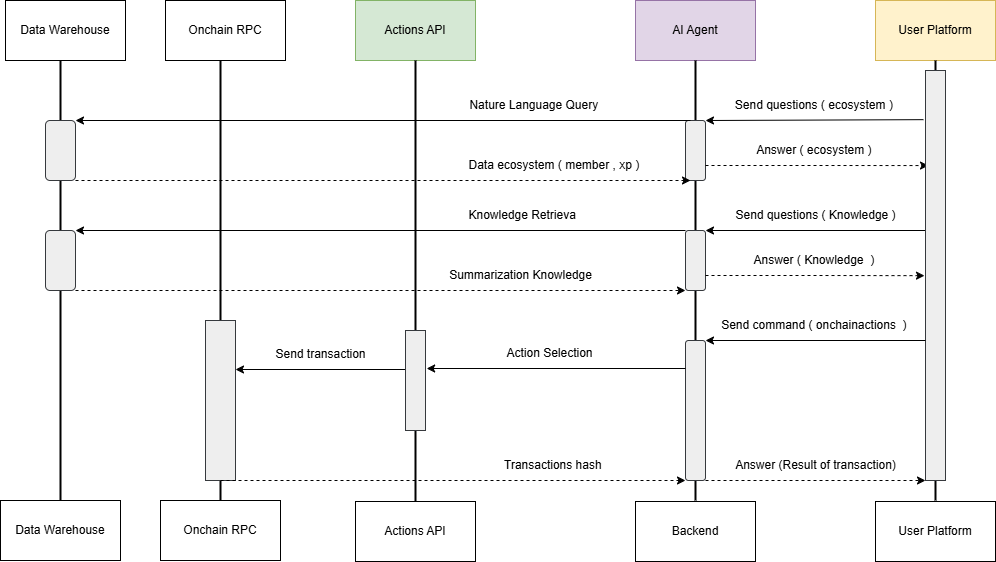

The diagram above was exported from draw.io. Its source (the exported page's mxGraphModel, read from the mxfile embedded in the PNG):
<mxGraphModel dx="4679" dy="827" grid="1" gridSize="10" guides="1" tooltips="1" connect="1" arrows="1" fold="1" page="1" pageScale="1" pageWidth="3300" pageHeight="4681" math="0" shadow="0">
  <root>
    <mxCell id="WIyWlLk6GJQsqaUBKTNV-0" />
    <mxCell id="WIyWlLk6GJQsqaUBKTNV-1" parent="WIyWlLk6GJQsqaUBKTNV-0" />
    <mxCell id="UfYg303tMxaaa7Vk1nTy-6" value="Data Warehouse" style="rounded=0;whiteSpace=wrap;html=1;" parent="WIyWlLk6GJQsqaUBKTNV-1" vertex="1">
      <mxGeometry x="-350" y="80" width="120" height="60" as="geometry" />
    </mxCell>
    <mxCell id="UfYg303tMxaaa7Vk1nTy-11" value="Data Warehouse" style="rounded=0;whiteSpace=wrap;html=1;" parent="WIyWlLk6GJQsqaUBKTNV-1" vertex="1">
      <mxGeometry x="-355" y="580" width="120" height="60" as="geometry" />
    </mxCell>
    <mxCell id="UfYg303tMxaaa7Vk1nTy-17" value="AI Agent" style="rounded=0;whiteSpace=wrap;html=1;fillColor=#e1d5e7;strokeColor=#9673a6;" parent="WIyWlLk6GJQsqaUBKTNV-1" vertex="1">
      <mxGeometry x="280" y="80" width="120" height="60" as="geometry" />
    </mxCell>
    <mxCell id="UfYg303tMxaaa7Vk1nTy-34" value="User Platform" style="rounded=0;whiteSpace=wrap;html=1;fillColor=#fff2cc;strokeColor=#d6b656;" parent="WIyWlLk6GJQsqaUBKTNV-1" vertex="1">
      <mxGeometry x="520" y="80" width="120" height="60" as="geometry" />
    </mxCell>
    <mxCell id="UfYg303tMxaaa7Vk1nTy-35" value="User Platform" style="rounded=0;whiteSpace=wrap;html=1;" parent="WIyWlLk6GJQsqaUBKTNV-1" vertex="1">
      <mxGeometry x="520" y="581" width="120" height="60" as="geometry" />
    </mxCell>
    <mxCell id="UfYg303tMxaaa7Vk1nTy-53" value="" style="line;strokeWidth=2;direction=south;html=1;" parent="WIyWlLk6GJQsqaUBKTNV-1" vertex="1">
      <mxGeometry x="335" y="140" width="10" height="440" as="geometry" />
    </mxCell>
    <mxCell id="UfYg303tMxaaa7Vk1nTy-54" value="" style="line;strokeWidth=2;direction=south;html=1;" parent="WIyWlLk6GJQsqaUBKTNV-1" vertex="1">
      <mxGeometry x="-300" y="140" width="10" height="440" as="geometry" />
    </mxCell>
    <mxCell id="UfYg303tMxaaa7Vk1nTy-55" value="" style="line;strokeWidth=2;direction=south;html=1;" parent="WIyWlLk6GJQsqaUBKTNV-1" vertex="1">
      <mxGeometry x="575" y="140" width="10" height="440" as="geometry" />
    </mxCell>
    <mxCell id="UfYg303tMxaaa7Vk1nTy-57" value="" style="rounded=1;whiteSpace=wrap;html=1;fillColor=#eeeeee;strokeColor=#36393d;" parent="WIyWlLk6GJQsqaUBKTNV-1" vertex="1">
      <mxGeometry x="330" y="200" width="20" height="60" as="geometry" />
    </mxCell>
    <mxCell id="UfYg303tMxaaa7Vk1nTy-69" value="Onchain RPC" style="rounded=0;whiteSpace=wrap;html=1;" parent="WIyWlLk6GJQsqaUBKTNV-1" vertex="1">
      <mxGeometry x="-190" y="80" width="120" height="60" as="geometry" />
    </mxCell>
    <mxCell id="UfYg303tMxaaa7Vk1nTy-70" value="" style="line;strokeWidth=2;direction=south;html=1;" parent="WIyWlLk6GJQsqaUBKTNV-1" vertex="1">
      <mxGeometry x="-140" y="140" width="10" height="440" as="geometry" />
    </mxCell>
    <mxCell id="UfYg303tMxaaa7Vk1nTy-71" value="Onchain RPC" style="rounded=0;whiteSpace=wrap;html=1;" parent="WIyWlLk6GJQsqaUBKTNV-1" vertex="1">
      <mxGeometry x="-195" y="580" width="120" height="60" as="geometry" />
    </mxCell>
    <mxCell id="UfYg303tMxaaa7Vk1nTy-73" value="" style="rounded=1;whiteSpace=wrap;html=1;fillColor=#eeeeee;strokeColor=#36393d;" parent="WIyWlLk6GJQsqaUBKTNV-1" vertex="1">
      <mxGeometry x="330" y="310" width="20" height="60" as="geometry" />
    </mxCell>
    <mxCell id="UfYg303tMxaaa7Vk1nTy-74" value="" style="rounded=1;whiteSpace=wrap;html=1;fillColor=#eeeeee;strokeColor=#36393d;" parent="WIyWlLk6GJQsqaUBKTNV-1" vertex="1">
      <mxGeometry x="330" y="420" width="20" height="140" as="geometry" />
    </mxCell>
    <mxCell id="UfYg303tMxaaa7Vk1nTy-87" value="" style="endArrow=classic;html=1;rounded=0;entryX=1;entryY=0;entryDx=0;entryDy=0;exitX=-0.1;exitY=0.054;exitDx=0;exitDy=0;exitPerimeter=0;" parent="WIyWlLk6GJQsqaUBKTNV-1" target="UfYg303tMxaaa7Vk1nTy-57" edge="1">
      <mxGeometry width="50" height="50" relative="1" as="geometry">
        <mxPoint x="568" y="199.15999999999997" as="sourcePoint" />
        <mxPoint x="260" y="350" as="targetPoint" />
      </mxGeometry>
    </mxCell>
    <mxCell id="UfYg303tMxaaa7Vk1nTy-89" style="edgeStyle=orthogonalEdgeStyle;rounded=0;orthogonalLoop=1;jettySize=auto;html=1;exitX=1;exitY=0.75;exitDx=0;exitDy=0;dashed=1;entryX=0.15;entryY=0.139;entryDx=0;entryDy=0;entryPerimeter=0;" parent="WIyWlLk6GJQsqaUBKTNV-1" source="UfYg303tMxaaa7Vk1nTy-57" edge="1">
      <mxGeometry relative="1" as="geometry">
        <mxPoint x="573" y="245.05999999999995" as="targetPoint" />
      </mxGeometry>
    </mxCell>
    <mxCell id="UfYg303tMxaaa7Vk1nTy-90" value="" style="endArrow=classic;html=1;rounded=0;entryX=1;entryY=0;entryDx=0;entryDy=0;" parent="WIyWlLk6GJQsqaUBKTNV-1" target="UfYg303tMxaaa7Vk1nTy-73" edge="1">
      <mxGeometry width="50" height="50" relative="1" as="geometry">
        <mxPoint x="570" y="310" as="sourcePoint" />
        <mxPoint x="360" y="310" as="targetPoint" />
      </mxGeometry>
    </mxCell>
    <mxCell id="UfYg303tMxaaa7Vk1nTy-92" style="edgeStyle=orthogonalEdgeStyle;rounded=0;orthogonalLoop=1;jettySize=auto;html=1;exitX=1;exitY=0.75;exitDx=0;exitDy=0;entryX=-0.05;entryY=0.287;entryDx=0;entryDy=0;entryPerimeter=0;dashed=1;" parent="WIyWlLk6GJQsqaUBKTNV-1" source="UfYg303tMxaaa7Vk1nTy-73" edge="1">
      <mxGeometry relative="1" as="geometry">
        <mxPoint x="569" y="355.15999999999997" as="targetPoint" />
      </mxGeometry>
    </mxCell>
    <mxCell id="UfYg303tMxaaa7Vk1nTy-115" value="" style="rounded=0;whiteSpace=wrap;html=1;fillColor=#eeeeee;strokeColor=#36393d;" parent="WIyWlLk6GJQsqaUBKTNV-1" vertex="1">
      <mxGeometry x="570" y="150" width="20" height="410" as="geometry" />
    </mxCell>
    <mxCell id="UfYg303tMxaaa7Vk1nTy-119" value="" style="rounded=1;whiteSpace=wrap;html=1;fillColor=#eeeeee;strokeColor=#36393d;" parent="WIyWlLk6GJQsqaUBKTNV-1" vertex="1">
      <mxGeometry x="-310" y="200" width="30" height="60" as="geometry" />
    </mxCell>
    <mxCell id="UfYg303tMxaaa7Vk1nTy-122" value="Send questions ( ecosystem )&amp;nbsp;" style="text;html=1;align=center;verticalAlign=middle;resizable=0;points=[];autosize=1;strokeColor=none;fillColor=none;" parent="WIyWlLk6GJQsqaUBKTNV-1" vertex="1">
      <mxGeometry x="370" y="170" width="180" height="30" as="geometry" />
    </mxCell>
    <mxCell id="UfYg303tMxaaa7Vk1nTy-125" value="Nature Language Query&amp;nbsp;" style="text;html=1;align=center;verticalAlign=middle;resizable=0;points=[];autosize=1;strokeColor=none;fillColor=none;" parent="WIyWlLk6GJQsqaUBKTNV-1" vertex="1">
      <mxGeometry x="100" y="170" width="160" height="30" as="geometry" />
    </mxCell>
    <mxCell id="UfYg303tMxaaa7Vk1nTy-126" value="Answer ( ecosystem )&amp;nbsp;" style="text;html=1;align=center;verticalAlign=middle;resizable=0;points=[];autosize=1;strokeColor=none;fillColor=none;" parent="WIyWlLk6GJQsqaUBKTNV-1" vertex="1">
      <mxGeometry x="390" y="215" width="140" height="30" as="geometry" />
    </mxCell>
    <mxCell id="UfYg303tMxaaa7Vk1nTy-129" value="Data ecosystem ( member , xp )&amp;nbsp;" style="text;html=1;align=center;verticalAlign=middle;resizable=0;points=[];autosize=1;strokeColor=none;fillColor=none;" parent="WIyWlLk6GJQsqaUBKTNV-1" vertex="1">
      <mxGeometry x="100" y="230" width="200" height="30" as="geometry" />
    </mxCell>
    <mxCell id="UfYg303tMxaaa7Vk1nTy-130" value="Send questions ( Knowledge )" style="text;html=1;align=center;verticalAlign=middle;resizable=0;points=[];autosize=1;strokeColor=none;fillColor=none;" parent="WIyWlLk6GJQsqaUBKTNV-1" vertex="1">
      <mxGeometry x="370" y="280" width="180" height="30" as="geometry" />
    </mxCell>
    <mxCell id="UfYg303tMxaaa7Vk1nTy-134" style="edgeStyle=orthogonalEdgeStyle;rounded=0;orthogonalLoop=1;jettySize=auto;html=1;exitX=1;exitY=1;exitDx=0;exitDy=0;entryX=0;entryY=1;entryDx=0;entryDy=0;dashed=1;" parent="WIyWlLk6GJQsqaUBKTNV-1" source="UfYg303tMxaaa7Vk1nTy-132" target="UfYg303tMxaaa7Vk1nTy-73" edge="1">
      <mxGeometry relative="1" as="geometry">
        <mxPoint x="310" y="380" as="targetPoint" />
        <Array as="points">
          <mxPoint x="120" y="370" />
          <mxPoint x="120" y="370" />
        </Array>
      </mxGeometry>
    </mxCell>
    <mxCell id="UfYg303tMxaaa7Vk1nTy-132" value="" style="rounded=1;whiteSpace=wrap;html=1;fillColor=#eeeeee;strokeColor=#36393d;" parent="WIyWlLk6GJQsqaUBKTNV-1" vertex="1">
      <mxGeometry x="-310" y="310" width="30" height="60" as="geometry" />
    </mxCell>
    <mxCell id="UfYg303tMxaaa7Vk1nTy-136" value="" style="endArrow=classic;html=1;rounded=0;exitX=0;exitY=0;exitDx=0;exitDy=0;entryX=1;entryY=0;entryDx=0;entryDy=0;" parent="WIyWlLk6GJQsqaUBKTNV-1" source="UfYg303tMxaaa7Vk1nTy-73" target="UfYg303tMxaaa7Vk1nTy-132" edge="1">
      <mxGeometry width="50" height="50" relative="1" as="geometry">
        <mxPoint x="250" y="300" as="sourcePoint" />
        <mxPoint x="300" y="250" as="targetPoint" />
      </mxGeometry>
    </mxCell>
    <mxCell id="UfYg303tMxaaa7Vk1nTy-137" value="&amp;nbsp;Knowledge Retrieva" style="text;html=1;align=center;verticalAlign=middle;resizable=0;points=[];autosize=1;strokeColor=none;fillColor=none;" parent="WIyWlLk6GJQsqaUBKTNV-1" vertex="1">
      <mxGeometry x="100" y="280" width="130" height="30" as="geometry" />
    </mxCell>
    <mxCell id="UfYg303tMxaaa7Vk1nTy-138" value="Summarization Knowledge" style="text;html=1;align=center;verticalAlign=middle;resizable=0;points=[];autosize=1;strokeColor=none;fillColor=none;" parent="WIyWlLk6GJQsqaUBKTNV-1" vertex="1">
      <mxGeometry x="80" y="340" width="170" height="30" as="geometry" />
    </mxCell>
    <mxCell id="UfYg303tMxaaa7Vk1nTy-139" value="Answer ( Knowledge &amp;nbsp;)&amp;nbsp;" style="text;html=1;align=center;verticalAlign=middle;resizable=0;points=[];autosize=1;strokeColor=none;fillColor=none;" parent="WIyWlLk6GJQsqaUBKTNV-1" vertex="1">
      <mxGeometry x="385" y="325" width="150" height="30" as="geometry" />
    </mxCell>
    <mxCell id="UfYg303tMxaaa7Vk1nTy-142" value="" style="endArrow=classic;html=1;rounded=0;entryX=1;entryY=0;entryDx=0;entryDy=0;" parent="WIyWlLk6GJQsqaUBKTNV-1" target="UfYg303tMxaaa7Vk1nTy-74" edge="1">
      <mxGeometry width="50" height="50" relative="1" as="geometry">
        <mxPoint x="570" y="420" as="sourcePoint" />
        <mxPoint x="300" y="480" as="targetPoint" />
      </mxGeometry>
    </mxCell>
    <mxCell id="UfYg303tMxaaa7Vk1nTy-143" value="" style="endArrow=classic;html=1;rounded=0;exitX=0.25;exitY=0;exitDx=0;exitDy=0;entryX=1;entryY=0;entryDx=0;entryDy=0;" parent="WIyWlLk6GJQsqaUBKTNV-1" source="UfYg303tMxaaa7Vk1nTy-57" target="UfYg303tMxaaa7Vk1nTy-119" edge="1">
      <mxGeometry width="50" height="50" relative="1" as="geometry">
        <mxPoint x="-90" y="110" as="sourcePoint" />
        <mxPoint x="-40" y="60" as="targetPoint" />
      </mxGeometry>
    </mxCell>
    <mxCell id="UfYg303tMxaaa7Vk1nTy-144" value="" style="endArrow=classic;html=1;rounded=0;exitX=1;exitY=1;exitDx=0;exitDy=0;entryX=0.25;entryY=1;entryDx=0;entryDy=0;dashed=1;" parent="WIyWlLk6GJQsqaUBKTNV-1" source="UfYg303tMxaaa7Vk1nTy-119" target="UfYg303tMxaaa7Vk1nTy-57" edge="1">
      <mxGeometry width="50" height="50" relative="1" as="geometry">
        <mxPoint x="-90" y="110" as="sourcePoint" />
        <mxPoint x="-40" y="60" as="targetPoint" />
      </mxGeometry>
    </mxCell>
    <mxCell id="3vxgWms4slQK681_RtUK-2" value="" style="edgeStyle=orthogonalEdgeStyle;rounded=0;orthogonalLoop=1;jettySize=auto;html=1;" edge="1" parent="WIyWlLk6GJQsqaUBKTNV-1" source="UfYg303tMxaaa7Vk1nTy-149" target="UfYg303tMxaaa7Vk1nTy-151">
      <mxGeometry relative="1" as="geometry" />
    </mxCell>
    <mxCell id="UfYg303tMxaaa7Vk1nTy-149" value="Actions API" style="rounded=0;whiteSpace=wrap;html=1;fillColor=#d5e8d4;strokeColor=#82b366;" parent="WIyWlLk6GJQsqaUBKTNV-1" vertex="1">
      <mxGeometry y="80" width="120" height="60" as="geometry" />
    </mxCell>
    <mxCell id="UfYg303tMxaaa7Vk1nTy-150" value="Actions API" style="rounded=0;whiteSpace=wrap;html=1;" parent="WIyWlLk6GJQsqaUBKTNV-1" vertex="1">
      <mxGeometry y="581" width="120" height="60" as="geometry" />
    </mxCell>
    <mxCell id="UfYg303tMxaaa7Vk1nTy-151" value="" style="line;strokeWidth=2;direction=south;html=1;" parent="WIyWlLk6GJQsqaUBKTNV-1" vertex="1">
      <mxGeometry x="55" y="140" width="10" height="441" as="geometry" />
    </mxCell>
    <mxCell id="UfYg303tMxaaa7Vk1nTy-152" value="Send command ( onchainactions &amp;nbsp;)&amp;nbsp;" style="text;html=1;align=center;verticalAlign=middle;resizable=0;points=[];autosize=1;strokeColor=none;fillColor=none;" parent="WIyWlLk6GJQsqaUBKTNV-1" vertex="1">
      <mxGeometry x="355" y="390" width="210" height="30" as="geometry" />
    </mxCell>
    <mxCell id="UfYg303tMxaaa7Vk1nTy-158" value="" style="endArrow=classic;html=1;rounded=0;entryX=1.057;entryY=0.35;entryDx=0;entryDy=0;entryPerimeter=0;" parent="WIyWlLk6GJQsqaUBKTNV-1" edge="1">
      <mxGeometry width="50" height="50" relative="1" as="geometry">
        <mxPoint x="330" y="448" as="sourcePoint" />
        <mxPoint x="71.14000000000033" y="448" as="targetPoint" />
      </mxGeometry>
    </mxCell>
    <mxCell id="UfYg303tMxaaa7Vk1nTy-161" value="Action Selection" style="text;html=1;align=center;verticalAlign=middle;resizable=0;points=[];autosize=1;strokeColor=none;fillColor=none;" parent="WIyWlLk6GJQsqaUBKTNV-1" vertex="1">
      <mxGeometry x="139" y="418" width="110" height="30" as="geometry" />
    </mxCell>
    <mxCell id="UfYg303tMxaaa7Vk1nTy-164" value="" style="rounded=0;whiteSpace=wrap;html=1;fillColor=#eeeeee;strokeColor=#36393d;" parent="WIyWlLk6GJQsqaUBKTNV-1" vertex="1">
      <mxGeometry x="-150" y="400" width="30" height="160" as="geometry" />
    </mxCell>
    <mxCell id="UfYg303tMxaaa7Vk1nTy-169" value="" style="endArrow=classic;html=1;rounded=0;entryX=0;entryY=1;entryDx=0;entryDy=0;exitX=0.5;exitY=1;exitDx=0;exitDy=0;dashed=1;" parent="WIyWlLk6GJQsqaUBKTNV-1" target="UfYg303tMxaaa7Vk1nTy-74" edge="1" source="UfYg303tMxaaa7Vk1nTy-164">
      <mxGeometry width="50" height="50" relative="1" as="geometry">
        <mxPoint x="-130.00000000000023" y="960.2400000000001" as="sourcePoint" />
        <mxPoint x="314.28999999999974" y="959.9999999999999" as="targetPoint" />
      </mxGeometry>
    </mxCell>
    <mxCell id="UfYg303tMxaaa7Vk1nTy-173" value="" style="endArrow=classic;html=1;rounded=0;" parent="WIyWlLk6GJQsqaUBKTNV-1" edge="1">
      <mxGeometry width="50" height="50" relative="1" as="geometry">
        <mxPoint x="51" y="449" as="sourcePoint" />
        <mxPoint x="-120" y="449" as="targetPoint" />
      </mxGeometry>
    </mxCell>
    <mxCell id="UfYg303tMxaaa7Vk1nTy-174" value="Send transaction" style="text;html=1;align=center;verticalAlign=middle;resizable=0;points=[];autosize=1;strokeColor=none;fillColor=none;" parent="WIyWlLk6GJQsqaUBKTNV-1" vertex="1">
      <mxGeometry x="-90" y="419" width="110" height="30" as="geometry" />
    </mxCell>
    <mxCell id="UfYg303tMxaaa7Vk1nTy-177" value="Transactions hash&amp;nbsp;" style="text;html=1;align=center;verticalAlign=middle;resizable=0;points=[];autosize=1;strokeColor=none;fillColor=none;" parent="WIyWlLk6GJQsqaUBKTNV-1" vertex="1">
      <mxGeometry x="139" y="530" width="120" height="30" as="geometry" />
    </mxCell>
    <mxCell id="UfYg303tMxaaa7Vk1nTy-180" value="" style="rounded=0;whiteSpace=wrap;html=1;fillColor=#eeeeee;strokeColor=#36393d;" parent="WIyWlLk6GJQsqaUBKTNV-1" vertex="1">
      <mxGeometry x="50" y="410" width="20" height="100" as="geometry" />
    </mxCell>
    <mxCell id="UfYg303tMxaaa7Vk1nTy-18" value="Backend" style="rounded=0;whiteSpace=wrap;html=1;" parent="WIyWlLk6GJQsqaUBKTNV-1" vertex="1">
      <mxGeometry x="280" y="581" width="120" height="60" as="geometry" />
    </mxCell>
    <mxCell id="3vxgWms4slQK681_RtUK-6" value="" style="endArrow=classic;html=1;rounded=0;exitX=0.5;exitY=1;exitDx=0;exitDy=0;dashed=1;entryX=0;entryY=1;entryDx=0;entryDy=0;" edge="1" parent="WIyWlLk6GJQsqaUBKTNV-1" target="UfYg303tMxaaa7Vk1nTy-115">
      <mxGeometry width="50" height="50" relative="1" as="geometry">
        <mxPoint x="350" y="560" as="sourcePoint" />
        <mxPoint x="550" y="560" as="targetPoint" />
      </mxGeometry>
    </mxCell>
    <mxCell id="3vxgWms4slQK681_RtUK-7" value="Answer (Result of transaction)" style="text;html=1;align=center;verticalAlign=middle;resizable=0;points=[];autosize=1;strokeColor=none;fillColor=none;" vertex="1" parent="WIyWlLk6GJQsqaUBKTNV-1">
      <mxGeometry x="370" y="530" width="180" height="30" as="geometry" />
    </mxCell>
  </root>
</mxGraphModel>